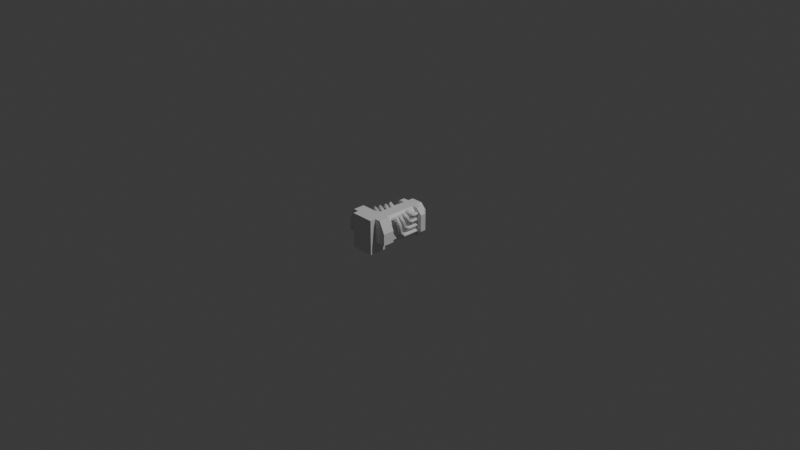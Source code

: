 # Source: blamethrower.blend  (saved by Blender 4.0.36; exported with 4.5.12 LTS)
import bpy
from mathutils import Matrix  # noqa: F401  (used for matrix-valued properties, if any)

bpy.ops.wm.read_factory_settings(use_empty=True)
scene = bpy.context.scene
scene.name = 'Scene'

# ---- collections
col_collection = bpy.data.collections.new('Collection'); scene.collection.children.link(col_collection)

# ---- materials (node trees are filled in below, after node groups)
mat_material = bpy.data.materials.new('Material')
mat_material.alpha_threshold = 0.0
mat_material.use_transparent_shadow = False
mat_material.roughness = 0.5
mat_material.line_color = (0.0, 0.0, 0.0, 1.0)

# ---- material node trees
mat_material.use_nodes = True; mat_material.node_tree.nodes.clear()
_N = mat_material.node_tree.nodes; _L = mat_material.node_tree.links
n0 = _N.new('ShaderNodeOutputMaterial'); n0.name = 'Material Output'; n0.location = (300, 300)
n1 = _N.new('ShaderNodeBsdfPrincipled'); n1.name = 'Principled BSDF'; n1.location = (10, 300)
n1.inputs[3].default_value = 1.45
_L.new(n1.outputs[0], n0.inputs[0])
n0.is_active_output = True

# ---- world
world_world = bpy.data.worlds.new('World'); scene.world = world_world
world_world.use_nodes = True; world_world.node_tree.nodes.clear()
_N = world_world.node_tree.nodes; _L = world_world.node_tree.links
n0 = _N.new('ShaderNodeOutputWorld'); n0.name = 'World Output'; n0.location = (300, 300)
n1 = _N.new('ShaderNodeBackground'); n1.name = 'Background'; n1.location = (10, 300)
n1.inputs[0].default_value = (0.05088, 0.05088, 0.05088, 1.0)
_L.new(n1.outputs[0], n0.inputs[0])
n0.is_active_output = True
world_world.color = (0.05088, 0.05088, 0.05088)
world_world.use_sun_shadow = False
world_world.sun_shadow_jitter_overblur = 0.0

# ---- cameras
cam_camera = bpy.data.cameras.new('Camera')
cam_camera.clip_end = 100.0
cam_camera.ortho_scale = 7.314

# ---- lights
light_light = bpy.data.lights.new('Light', 'POINT')
light_light.transmission_factor = 0.0
light_light.use_soft_falloff = False
light_light.energy = 1000.0
light_light.shadow_soft_size = 0.1
light_light.shadow_maximum_resolution = 0.006
light_light.use_absolute_resolution = True

# ---- meshes
me_grid = bpy.data.meshes.new('Grid')
me_grid.from_pydata([(-0.5, -0.5, 0.0), (-0.4375, -0.5, 0.0), (-0.375, -0.5, 0.0), (-0.3125, -0.5, 0.0), (-0.25, -0.5, 0.0), (-0.1875, -0.5, 0.0), (-0.125, -0.5, 0.0), (-0.0625, -0.5, 0.0), (0.0, -0.5, 0.0), (0.0625, -0.5, 0.0), (0.125, -0.5, 0.0), (0.1875, -0.5, 0.0), (0.25, -0.5, 0.0), (0.3125, -0.5, 0.0), (0.375, -0.5, 0.0), (0.4375, -0.5, 0.0), (0.5, -0.5, 0.0), (-0.5, -0.4375, 0.0), (-0.4375, -0.4375, 0.0), (-0.375, -0.4375, 0.0), (-0.3125, -0.4375, 0.0), (-0.25, -0.4375, 0.0), (-0.1875, -0.4375, 0.0), (-0.125, -0.4375, 0.0), (-0.0625, -0.4375, 0.0), (0.0, -0.4375, 0.0), (0.0625, -0.4375, 0.0), (0.125, -0.4375, 0.0), (0.1875, -0.4375, 0.0), (0.25, -0.4375, 0.0), (0.3125, -0.4375, 0.0), (0.375, -0.4375, 0.0), (0.4375, -0.4375, 0.0), (0.5, -0.4375, 0.0), (-0.5, -0.375, 0.0), (-0.4375, -0.375, 0.0), (-0.375, -0.375, 0.0), (-0.3125, -0.375, 0.0), (-0.25, -0.375, 0.0), (-0.1875, -0.375, 0.0), (-0.125, -0.375, 0.0), (-0.0625, -0.375, 0.0), (0.0, -0.375, 0.0), (0.0625, -0.375, 0.0), (0.125, -0.375, 0.0), (0.1875, -0.375, 0.0), (0.25, -0.375, 0.0), (0.3125, -0.375, 0.0), (0.375, -0.375, 0.0), (0.4375, -0.375, 0.0), (0.5, -0.375, 0.0), (-0.5, -0.3125, 0.0), (-0.4375, -0.3125, 0.0), (-0.375, -0.3125, 0.0), (-0.3125, -0.3125, 0.0), (-0.25, -0.3125, 0.0), (-0.1875, -0.3125, 0.0), (-0.125, -0.3125, 0.0), (-0.0625, -0.3125, 0.0), (0.0, -0.3125, 0.0), (0.0625, -0.3125, 0.0), (0.125, -0.3125, 0.0), (0.1875, -0.3125, 0.0), (0.25, -0.3125, 0.0), (0.3125, -0.3125, 0.0), (0.375, -0.3125, 0.0), (0.4375, -0.3125, 0.0), (0.5, -0.3125, 0.0), (-0.5, -0.25, 0.0), (-0.4375, -0.25, 0.0), (-0.375, -0.25, 0.0), (-0.3125, -0.25, 0.0), (-0.25, -0.25, 0.0), (-0.1875, -0.25, 0.0), (-0.125, -0.25, 0.0), (-0.0625, -0.25, 0.0), (0.0, -0.25, 0.0), (0.0625, -0.25, 0.0), (0.125, -0.25, 0.0), (0.1875, -0.25, 0.0), (0.25, -0.25, 0.0), (0.3125, -0.25, 0.0), (0.375, -0.25, 0.0), (0.4375, -0.25, 0.0), (0.5, -0.25, 0.0), (-0.5, -0.1875, 0.0), (-0.4375, -0.1875, 0.0), (-0.375, -0.1875, 0.0), (-0.3125, -0.1875, 0.0), (-0.25, -0.1875, 0.0), (-0.1875, -0.1875, 0.0), (-0.125, -0.1875, 0.0), (-0.0625, -0.1875, 0.0), (0.0, -0.1875, 0.0), (0.0625, -0.1875, 0.0), (0.125, -0.1875, 0.0), (0.1875, -0.1875, 0.0), (0.25, -0.1875, 0.0), (0.3125, -0.1875, 0.0), (0.375, -0.1875, 0.0), (0.4375, -0.1875, 0.0), (0.5, -0.1875, 0.0), (-0.5, -0.125, 0.0), (-0.4375, -0.125, 0.0), (-0.375, -0.125, 0.0), (-0.3125, -0.125, 0.0), (-0.25, -0.125, 0.0), (-0.1875, -0.125, 0.0), (-0.125, -0.125, 0.0), (-0.0625, -0.125, 0.0), (0.0, -0.125, 0.0), (0.0625, -0.125, 0.0), (0.125, -0.125, 0.0), (0.1875, -0.125, 0.0), (0.25, -0.125, 0.0), (0.3125, -0.125, 0.0), (0.375, -0.125, 0.0), (0.4375, -0.125, 0.0), (0.5, -0.125, 0.0), (-0.5, -0.0625, 0.0), (-0.4375, -0.0625, 0.0), (-0.375, -0.0625, 0.0), (-0.3125, -0.0625, 0.0), (-0.25, -0.0625, 0.0), (-0.1875, -0.0625, 0.0), (-0.125, -0.0625, 0.0), (-0.0625, -0.0625, 0.0), (0.0, -0.0625, 0.0), (0.0625, -0.0625, 0.0), (0.125, -0.0625, 0.0), (0.1875, -0.0625, 0.0), (0.25, -0.0625, 0.0), (0.3125, -0.0625, 0.0), (0.375, -0.0625, 0.0), (0.4375, -0.0625, 0.0), (0.5, -0.0625, 0.0), (-0.5, 0.0, 0.0), (-0.4375, 0.0, 0.0), (-0.375, 0.0, 0.0), (-0.3125, 0.0, 0.0), (-0.25, 0.0, 0.0), (-0.1875, 0.0, 0.0), (-0.125, 0.0, 0.0), (-0.0625, 0.0, 0.0), (0.0, 0.0, 0.0), (0.0625, 0.0, 0.0), (0.125, 0.0, 0.0), (0.1875, 0.0, 0.0), (0.25, 0.0, 0.0), (0.3125, 0.0, 0.0), (0.375, 0.0, 0.0), (0.4375, 0.0, 0.0), (0.5, 0.0, 0.0), (-0.5, 0.0625, 0.0), (-0.4375, 0.0625, 0.0), (-0.375, 0.0625, 0.0), (-0.3125, 0.0625, 0.0), (-0.25, 0.0625, 0.0), (-0.1875, 0.0625, 0.0), (-0.125, 0.0625, 0.0), (-0.0625, 0.0625, 0.0), (0.0, 0.0625, 0.0), (0.0625, 0.0625, 0.0), (0.125, 0.0625, 0.0), (0.1875, 0.0625, 0.0), (0.25, 0.0625, 0.0), (0.3125, 0.0625, 0.0), (0.375, 0.0625, 0.0), (0.4375, 0.0625, 0.0), (0.5, 0.0625, 0.0), (-0.5, 0.125, 0.0), (-0.4375, 0.125, 0.0), (-0.375, 0.125, 0.0), (-0.3125, 0.125, 0.0), (-0.25, 0.125, 0.0), (-0.1875, 0.125, 0.0), (-0.125, 0.125, 0.0), (-0.0625, 0.125, 0.0), (0.0, 0.125, 0.0), (0.0625, 0.125, 0.0), (0.125, 0.125, 0.0), (0.1875, 0.125, 0.0), (0.25, 0.125, 0.0), (0.3125, 0.125, 0.0), (0.375, 0.125, 0.0), (0.4375, 0.125, 0.0), (0.5, 0.125, 0.0), (-0.5, 0.1875, 0.0), (-0.4375, 0.1875, 0.0), (-0.375, 0.1875, 0.0), (-0.3125, 0.1875, 0.0), (-0.25, 0.1875, 0.0), (-0.1875, 0.1875, 0.0), (-0.125, 0.1875, 0.0), (-0.0625, 0.1875, 0.0), (0.0, 0.1875, 0.0), (0.0625, 0.1875, 0.0), (0.125, 0.1875, 0.0), (0.1875, 0.1875, 0.0), (0.25, 0.1875, 0.0), (0.3125, 0.1875, 0.0), (0.375, 0.1875, 0.0), (0.4375, 0.1875, 0.0), (0.5, 0.1875, 0.0), (-0.5, 0.25, 0.0), (-0.4375, 0.25, 0.0), (-0.375, 0.25, 0.0), (-0.3125, 0.25, 0.0), (-0.25, 0.25, 0.0), (-0.1875, 0.25, 0.0), (-0.125, 0.25, 0.0), (-0.0625, 0.25, 0.0), (0.0, 0.25, 0.0), (0.0625, 0.25, 0.0), (0.125, 0.25, 0.0), (0.1875, 0.25, 0.0), (0.25, 0.25, 0.0), (0.3125, 0.25, 0.0), (0.375, 0.25, 0.0), (0.4375, 0.25, 0.0), (0.5, 0.25, 0.0), (-0.5, 0.3125, 0.0), (-0.4375, 0.3125, 0.0), (-0.375, 0.3125, 0.0), (-0.3125, 0.3125, 0.0), (-0.25, 0.3125, 0.0), (-0.1875, 0.3125, 0.0), (-0.125, 0.3125, 0.0), (-0.0625, 0.3125, 0.0), (0.0, 0.3125, 0.0), (0.0625, 0.3125, 0.0), (0.125, 0.3125, 0.0), (0.1875, 0.3125, 0.0), (0.25, 0.3125, 0.0), (0.3125, 0.3125, 0.0), (0.375, 0.3125, 0.0), (0.4375, 0.3125, 0.0), (0.5, 0.3125, 0.0), (-0.5, 0.375, 0.0), (-0.4375, 0.375, 0.0), (-0.375, 0.375, 0.0), (-0.3125, 0.375, 0.0), (-0.25, 0.375, 0.0), (-0.1875, 0.375, 0.0), (-0.125, 0.375, 0.0), (-0.0625, 0.375, 0.0), (0.0, 0.375, 0.0), (0.0625, 0.375, 0.0), (0.125, 0.375, 0.0), (0.1875, 0.375, 0.0), (0.25, 0.375, 0.0), (0.3125, 0.375, 0.0), (0.375, 0.375, 0.0), (0.4375, 0.375, 0.0), (0.5, 0.375, 0.0), (-0.5, 0.4375, 0.0), (-0.4375, 0.4375, 0.0), (-0.375, 0.4375, 0.0), (-0.3125, 0.4375, 0.0), (-0.25, 0.4375, 0.0), (-0.1875, 0.4375, 0.0), (-0.125, 0.4375, 0.0), (-0.0625, 0.4375, 0.0), (0.0, 0.4375, 0.0), (0.0625, 0.4375, 0.0), (0.125, 0.4375, 0.0), (0.1875, 0.4375, 0.0), (0.25, 0.4375, 0.0), (0.3125, 0.4375, 0.0), (0.375, 0.4375, 0.0), (0.4375, 0.4375, 0.0), (0.5, 0.4375, 0.0), (-0.5, 0.5, 0.0), (-0.4375, 0.5, 0.0), (-0.375, 0.5, 0.0), (-0.3125, 0.5, 0.0), (-0.25, 0.5, 0.0), (-0.1875, 0.5, 0.0), (-0.125, 0.5, 0.0), (-0.0625, 0.5, 0.0), (0.0, 0.5, 0.0), (0.0625, 0.5, 0.0), (0.125, 0.5, 0.0), (0.1875, 0.5, 0.0), (0.25, 0.5, 0.0), (0.3125, 0.5, 0.0), (0.375, 0.5, 0.0), (0.4375, 0.5, 0.0), (0.5, 0.5, 0.0)], [(17, 0), (0, 1), (1, 18), (18, 17), (1, 2), (2, 19), (19, 18), (2, 3), (3, 20), (20, 19), (3, 4), (4, 21), (21, 20), (4, 5), (5, 22), (22, 21), (5, 6), (6, 23), (23, 22), (6, 7), (7, 24), (24, 23), (7, 8), (8, 25), (25, 24), (8, 9), (9, 26), (26, 25), (9, 10), (10, 27), (27, 26), (10, 11), (11, 28), (28, 27), (11, 12), (12, 29), (29, 28), (12, 13), (13, 30), (30, 29), (13, 14), (14, 31), (31, 30), (14, 15), (15, 32), (32, 31), (15, 16), (16, 33), (33, 32), (34, 17), (18, 35), (35, 34), (19, 36), (36, 35), (20, 37), (37, 36), (21, 38), (38, 37), (22, 39), (39, 38), (23, 40), (40, 39), (24, 41), (41, 40), (25, 42), (42, 41), (26, 43), (43, 42), (27, 44), (44, 43), (28, 45), (45, 44), (29, 46), (46, 45), (30, 47), (47, 46), (31, 48), (48, 47), (32, 49), (49, 48), (33, 50), (50, 49), (51, 34), (35, 52), (52, 51), (36, 53), (53, 52), (37, 54), (54, 53), (38, 55), (55, 54), (39, 56), (56, 55), (40, 57), (57, 56), (41, 58), (58, 57), (42, 59), (59, 58), (43, 60), (60, 59), (44, 61), (61, 60), (45, 62), (62, 61), (46, 63), (63, 62), (47, 64), (64, 63), (48, 65), (65, 64), (49, 66), (66, 65), (50, 67), (67, 66), (68, 51), (52, 69), (69, 68), (53, 70), (70, 69), (54, 71), (71, 70), (55, 72), (72, 71), (56, 73), (73, 72), (57, 74), (74, 73), (58, 75), (75, 74), (59, 76), (76, 75), (60, 77), (77, 76), (61, 78), (78, 77), (62, 79), (79, 78), (63, 80), (80, 79), (64, 81), (81, 80), (65, 82), (82, 81), (66, 83), (83, 82), (67, 84), (84, 83), (85, 68), (69, 86), (86, 85), (70, 87), (87, 86), (71, 88), (88, 87), (72, 89), (89, 88), (73, 90), (90, 89), (74, 91), (91, 90), (75, 92), (92, 91), (76, 93), (93, 92), (77, 94), (94, 93), (78, 95), (95, 94), (79, 96), (96, 95), (80, 97), (97, 96), (81, 98), (98, 97), (82, 99), (99, 98), (83, 100), (100, 99), (84, 101), (101, 100), (102, 85), (86, 103), (103, 102), (87, 104), (104, 103), (88, 105), (105, 104), (89, 106), (106, 105), (90, 107), (107, 106), (91, 108), (108, 107), (92, 109), (109, 108), (93, 110), (110, 109), (94, 111), (111, 110), (95, 112), (112, 111), (96, 113), (113, 112), (97, 114), (114, 113), (98, 115), (115, 114), (99, 116), (116, 115), (100, 117), (117, 116), (101, 118), (118, 117), (119, 102), (103, 120), (120, 119), (104, 121), (121, 120), (105, 122), (122, 121), (106, 123), (123, 122), (107, 124), (124, 123), (108, 125), (125, 124), (109, 126), (126, 125), (110, 127), (127, 126), (111, 128), (128, 127), (112, 129), (129, 128), (113, 130), (130, 129), (114, 131), (131, 130), (115, 132), (132, 131), (116, 133), (133, 132), (117, 134), (134, 133), (118, 135), (135, 134), (136, 119), (120, 137), (137, 136), (121, 138), (138, 137), (122, 139), (139, 138), (123, 140), (140, 139), (124, 141), (141, 140), (125, 142), (142, 141), (126, 143), (143, 142), (127, 144), (144, 143), (128, 145), (145, 144), (129, 146), (146, 145), (130, 147), (147, 146), (131, 148), (148, 147), (132, 149), (149, 148), (133, 150), (150, 149), (134, 151), (151, 150), (135, 152), (152, 151), (153, 136), (137, 154), (154, 153), (138, 155), (155, 154), (139, 156), (156, 155), (140, 157), (157, 156), (141, 158), (158, 157), (142, 159), (159, 158), (143, 160), (160, 159), (144, 161), (161, 160), (145, 162), (162, 161), (146, 163), (163, 162), (147, 164), (164, 163), (148, 165), (165, 164), (149, 166), (166, 165), (150, 167), (167, 166), (151, 168), (168, 167), (152, 169), (169, 168), (170, 153), (154, 171), (171, 170), (155, 172), (172, 171), (156, 173), (173, 172), (157, 174), (174, 173), (158, 175), (175, 174), (159, 176), (176, 175), (160, 177), (177, 176), (161, 178), (178, 177), (162, 179), (179, 178), (163, 180), (180, 179), (164, 181), (181, 180), (165, 182), (182, 181), (166, 183), (183, 182), (167, 184), (184, 183), (168, 185), (185, 184), (169, 186), (186, 185), (187, 170), (171, 188), (188, 187), (172, 189), (189, 188), (173, 190), (190, 189), (174, 191), (191, 190), (175, 192), (192, 191), (176, 193), (193, 192), (177, 194), (194, 193), (178, 195), (195, 194), (179, 196), (196, 195), (180, 197), (197, 196), (181, 198), (198, 197), (182, 199), (199, 198), (183, 200), (200, 199), (184, 201), (201, 200), (185, 202), (202, 201), (186, 203), (203, 202), (204, 187), (188, 205), (205, 204), (189, 206), (206, 205), (190, 207), (207, 206), (191, 208), (208, 207), (192, 209), (209, 208), (193, 210), (210, 209), (194, 211), (211, 210), (195, 212), (212, 211), (196, 213), (213, 212), (197, 214), (214, 213), (198, 215), (215, 214), (199, 216), (216, 215), (200, 217), (217, 216), (201, 218), (218, 217), (202, 219), (219, 218), (203, 220), (220, 219), (221, 204), (205, 222), (222, 221), (206, 223), (223, 222), (207, 224), (224, 223), (208, 225), (225, 224), (209, 226), (226, 225), (210, 227), (227, 226), (211, 228), (228, 227), (212, 229), (229, 228), (213, 230), (230, 229), (214, 231), (231, 230), (215, 232), (232, 231), (216, 233), (233, 232), (217, 234), (234, 233), (218, 235), (235, 234), (219, 236), (236, 235), (220, 237), (237, 236), (238, 221), (222, 239), (239, 238), (223, 240), (240, 239), (224, 241), (241, 240), (225, 242), (242, 241), (226, 243), (243, 242), (227, 244), (244, 243), (228, 245), (245, 244), (229, 246), (246, 245), (230, 247), (247, 246), (231, 248), (248, 247), (232, 249), (249, 248), (233, 250), (250, 249), (234, 251), (251, 250), (235, 252), (252, 251), (236, 253), (253, 252), (237, 254), (254, 253), (255, 238), (239, 256), (256, 255), (240, 257), (257, 256), (241, 258), (258, 257), (242, 259), (259, 258), (243, 260), (260, 259), (244, 261), (261, 260), (245, 262), (262, 261), (246, 263), (263, 262), (247, 264), (264, 263), (248, 265), (265, 264), (249, 266), (266, 265), (250, 267), (267, 266), (251, 268), (268, 267), (252, 269), (269, 268), (253, 270), (270, 269), (254, 271), (271, 270), (272, 255), (256, 273), (273, 272), (257, 274), (274, 273), (258, 275), (275, 274), (259, 276), (276, 275), (260, 277), (277, 276), (261, 278), (278, 277), (262, 279), (279, 278), (263, 280), (280, 279), (264, 281), (281, 280), (265, 282), (282, 281), (266, 283), (283, 282), (267, 284), (284, 283), (268, 285), (285, 284), (269, 286), (286, 285), (270, 287), (287, 286), (271, 288), (288, 287)], [])
_uv = me_grid.uv_layers.new(name='UVMap')
_uv.uv.foreach_set('vector', [])
me_grid.update()
me_cube_001 = bpy.data.meshes.new('Cube.001')
me_cube_001.from_pydata([(-0.125, -0.0625, 0.0), (-0.125, -0.0625, 0.1875), (-0.125, 0.0, 0.0), (-0.125, 0.0, 0.1875), (0.125, -0.0625, 0.0), (0.125, -0.0625, 0.1875), (0.125, 0.0, 0.0), (0.125, 0.0, 0.1875), (-0.125, 0.6875, -0.0625), (-0.125, 0.6875, 0.0625), (0.125, 0.6875, -0.0625), (0.125, 0.6875, 0.0625), (-0.125, 0.5625, 0.0625), (-0.125, 0.5625, -0.0625), (0.125, 0.5625, -0.0625), (0.125, 0.5625, 0.0625), (0.0625, 0.6875, -0.125), (-0.0625, 0.6875, -0.125), (-0.0625, 0.6875, 0.125), (0.0625, 0.6875, 0.125), (-0.0625, 0.5625, 0.125), (0.0625, 0.5625, 0.125), (-0.125, 0.125, 0.1875), (-0.125, 0.125, 0.0), (0.125, 0.125, 0.0), (0.125, 0.125, 0.1875), (0.1875, 0.0, 0.1875), (0.25, 0.0, 0.0625), (0.1875, 0.125, 0.1875), (0.25, 0.125, 0.0625), (-0.1875, 0.0, 0.1875), (-0.25, 0.0, 0.0625), (-0.1875, 0.125, 0.1875), (-0.25, 0.125, 0.0625), (-0.125, 0.0, -0.1875), (-0.125, -0.0625, -0.1875), (0.125, 0.0, -0.1875), (0.125, -0.0625, -0.1875), (0.125, 0.125, -0.1875), (-0.125, 0.125, -0.1875), (0.125, 0.0, -0.0625), (0.125, 0.125, -0.0625), (-0.125, 0.0, -0.0625), (-0.125, 0.125, -0.0625), (0.25, 0.0, -0.0625), (0.25, 0.125, -0.0625), (-0.25, 0.0, -0.0625), (-0.25, 0.125, -0.0625), (-0.125, 0.625, -0.0625), (0.125, 0.625, -0.0625), (0.125, 0.625, 0.0625), (-0.125, 0.625, 0.0625), (-0.0625, 0.625, -0.125), (0.0625, 0.625, -0.125), (0.0625, 0.625, 0.125), (-0.0625, 0.625, 0.125), (-0.125, 0.625, -0.125), (-0.125, 0.5625, -0.125), (0.0625, 0.5625, -0.1875), (-0.0625, 0.5625, -0.1875), (-0.0625, 0.625, -0.1875), (0.125, 0.5625, -0.125), (0.125, 0.625, -0.125), (0.0625, 0.625, -0.1875), (0.1875, 0.5625, 0.0625), (0.1875, 0.5625, -0.0625), (0.1875, 0.625, 0.0625), (0.125, 0.625, 0.125), (0.125, 0.5625, 0.125), (0.1875, 0.625, -0.0625), (0.125, 0.5625, -0.1875), (0.1875, 0.5625, -0.125), (0.1875, 0.625, -0.125), (0.125, 0.625, -0.1875), (-0.1875, 0.5625, 0.0625), (-0.1875, 0.5625, -0.0625), (-0.125, 0.5625, 0.125), (-0.1875, 0.625, 0.0625), (-0.125, 0.625, 0.125), (-0.1875, 0.625, -0.0625), (-0.1875, 0.625, -0.125), (-0.1875, 0.5625, -0.125), (-0.125, 0.625, -0.1875), (-0.125, 0.5625, -0.1875), (-0.125, 0.125, 0.0625), (-0.125, 0.125, -0.0625), (0.125, 0.125, 0.0625), (0.125, 0.125, -0.0625), (-0.0625, 0.125, 0.125), (0.0625, 0.125, 0.125), (0.0625, 0.125, -0.1875), (-0.0625, 0.125, -0.1875), (0.125, 0.125, -0.125), (-0.125, 0.125, -0.125)], [], [(0, 1, 3, 2), (24, 25, 28, 29, 45, 41), (6, 7, 5, 4), (4, 5, 1, 0), (7, 3, 1, 5), (49, 53, 16, 10), (21, 68, 67, 54), (66, 64, 65, 71, 72, 69), (71, 70, 73, 72), (66, 67, 68, 64), (55, 20, 21, 54), (51, 55, 18, 9), (62, 72, 73, 63), (23, 22, 25, 24), (23, 24, 41, 38, 39, 43), (3, 7, 25, 22), (31, 33, 47, 46), (26, 27, 29, 28), (7, 6, 40, 44, 27, 26), (29, 27, 44, 45), (25, 7, 26, 28), (31, 30, 32, 33), (22, 23, 43, 47, 33, 32), (2, 3, 30, 31, 46, 42), (3, 22, 32, 30), (34, 36, 37, 35), (36, 34, 39, 38), (0, 2, 42, 34, 35), (6, 4, 37, 36, 40), (4, 0, 35, 37), (43, 42, 46, 47), (40, 41, 45, 44), (43, 39, 34, 42), (40, 36, 38, 41), (11, 19, 54, 50), (13, 75, 81, 57), (18, 55, 54, 19), (8, 17, 52, 48), (16, 53, 52, 17), (11, 50, 49, 10), (8, 48, 51, 9), (53, 63, 60, 52), (63, 58, 59, 60), (48, 79, 77, 51), (54, 67, 66, 50), (49, 62, 63, 53), (52, 60, 56, 48), (13, 57, 93, 85), (10, 16, 17, 8, 9, 18, 19, 11), (55, 78, 76, 20), (63, 73, 70, 58), (58, 70, 71, 61), (49, 69, 72, 62), (50, 66, 69, 49), (14, 65, 64, 15), (15, 64, 68, 21), (61, 71, 65, 14), (74, 76, 78, 77), (80, 82, 83, 81), (79, 80, 81, 75, 74, 77), (59, 83, 82, 60), (56, 80, 79, 48), (12, 74, 75, 13), (20, 76, 74, 12), (51, 77, 78, 55), (60, 82, 80, 56), (57, 81, 83, 59), (84, 85, 93, 91, 90, 92, 87, 86, 89, 88), (20, 12, 84, 88), (58, 61, 92, 90), (12, 13, 85, 84), (14, 15, 86, 87), (15, 21, 89, 86), (57, 59, 91, 93), (61, 14, 87, 92), (59, 58, 90, 91), (21, 20, 88, 89)])
_uv = me_cube_001.uv_layers.new(name='UVMap')
_uv.uv.foreach_set('vector', [0.375, 0.0, 0.625, 0.0, 0.625, 0.25, 0.375, 0.25, 0.375, 0.5, 0.625, 0.5, 0.625, 0.5, 0.375, 0.5, 0.375, 0.5, 0.375, 0.5, 0.375, 0.5, 0.625, 0.5, 0.625, 0.75, 0.375, 0.75, 0.375, 0.75, 0.625, 0.75, 0.625, 1.0, 0.375, 1.0, 0.625, 0.5, 0.875, 0.5, 0.875, 0.75, 0.625, 0.75, 0.375, 0.5, 0.375, 0.5, 0.375, 0.5, 0.375, 0.5, 0.625, 0.5, 0.625, 0.5, 0.625, 0.5, 0.625, 0.5, 0.625, 0.5, 0.625, 0.5, 0.375, 0.5, 0.375, 0.5, 0.375, 0.5, 0.375, 0.5, 0.375, 0.5, 0.375, 0.5, 0.375, 0.5, 0.375, 0.5, 0.625, 0.5, 0.625, 0.5, 0.625, 0.5, 0.625, 0.5, 0.625, 0.25, 0.625, 0.25, 0.625, 0.5, 0.625, 0.5, 0.625, 0.25, 0.625, 0.25, 0.625, 0.25, 0.625, 0.25, 0.375, 0.5, 0.375, 0.5, 0.375, 0.5, 0.375, 0.5, 0.375, 0.25, 0.625, 0.25, 0.625, 0.5, 0.375, 0.5, 0.375, 0.25, 0.375, 0.5, 0.375, 0.5, 0.375, 0.5, 0.375, 0.25, 0.375, 0.25, 0.875, 0.5, 0.625, 0.5, 0.625, 0.5, 0.875, 0.5, 0.375, 0.25, 0.375, 0.25, 0.375, 0.25, 0.375, 0.25, 0.625, 0.5, 0.375, 0.5, 0.375, 0.5, 0.625, 0.5, 0.625, 0.5, 0.375, 0.5, 0.375, 0.5, 0.375, 0.5, 0.375, 0.5, 0.625, 0.5, 0.375, 0.5, 0.375, 0.5, 0.375, 0.5, 0.375, 0.5, 0.625, 0.5, 0.625, 0.5, 0.625, 0.5, 0.625, 0.5, 0.375, 0.25, 0.625, 0.25, 0.625, 0.25, 0.375, 0.25, 0.625, 0.25, 0.375, 0.25, 0.375, 0.25, 0.375, 0.25, 0.375, 0.25, 0.625, 0.25, 0.375, 0.25, 0.625, 0.25, 0.625, 0.25, 0.375, 0.25, 0.375, 0.25, 0.375, 0.25, 0.875, 0.5, 0.875, 0.5, 0.875, 0.5, 0.875, 0.5, 0.125, 0.5, 0.375, 0.5, 0.375, 0.75, 0.125, 0.75, 0.375, 0.5, 0.125, 0.5, 0.125, 0.5, 0.375, 0.5, 0.375, 0.0, 0.375, 0.25, 0.375, 0.25, 0.375, 0.25, 0.375, 0.0, 0.375, 0.5, 0.375, 0.75, 0.375, 0.75, 0.375, 0.5, 0.375, 0.5, 0.375, 0.75, 0.375, 1.0, 0.375, 1.0, 0.375, 0.75, 0.125, 0.5, 0.125, 0.5, 0.125, 0.5, 0.125, 0.5, 0.375, 0.5, 0.375, 0.5, 0.375, 0.5, 0.375, 0.5, 0.125, 0.5, 0.125, 0.5, 0.125, 0.5, 0.125, 0.5, 0.375, 0.5, 0.375, 0.5, 0.375, 0.5, 0.375, 0.5, 0.625, 0.5, 0.625, 0.5, 0.625, 0.5, 0.625, 0.5, 0.375, 0.25, 0.375, 0.25, 0.375, 0.25, 0.375, 0.25, 0.625, 0.25, 0.625, 0.25, 0.625, 0.5, 0.625, 0.5, 0.375, 0.25, 0.375, 0.25, 0.375, 0.25, 0.375, 0.25, 0.375, 0.5, 0.375, 0.5, 0.375, 0.25, 0.375, 0.25, 0.625, 0.5, 0.625, 0.5, 0.375, 0.5, 0.375, 0.5, 0.375, 0.25, 0.375, 0.25, 0.625, 0.25, 0.625, 0.25, 0.375, 0.5, 0.375, 0.5, 0.375, 0.25, 0.375, 0.25, 0.375, 0.5, 0.375, 0.5, 0.375, 0.25, 0.375, 0.25, 0.375, 0.25, 0.375, 0.25, 0.625, 0.25, 0.625, 0.25, 0.625, 0.5, 0.625, 0.5, 0.625, 0.5, 0.625, 0.5, 0.375, 0.5, 0.375, 0.5, 0.375, 0.5, 0.375, 0.5, 0.375, 0.25, 0.375, 0.25, 0.375, 0.25, 0.375, 0.25, 0.375, 0.25, 0.375, 0.25, 0.375, 0.25, 0.375, 0.25, 0.375, 0.5, 0.375, 0.5, 0.375, 0.25, 0.375, 0.25, 0.625, 0.25, 0.625, 0.25, 0.625, 0.5, 0.625, 0.5, 0.625, 0.25, 0.625, 0.25, 0.625, 0.25, 0.625, 0.25, 0.375, 0.5, 0.375, 0.5, 0.375, 0.5, 0.375, 0.5, 0.375, 0.5, 0.375, 0.5, 0.375, 0.5, 0.375, 0.5, 0.375, 0.5, 0.375, 0.5, 0.375, 0.5, 0.375, 0.5, 0.625, 0.5, 0.625, 0.5, 0.375, 0.5, 0.375, 0.5, 0.375, 0.5, 0.375, 0.5, 0.625, 0.5, 0.625, 0.5, 0.625, 0.5, 0.625, 0.5, 0.625, 0.5, 0.625, 0.5, 0.375, 0.5, 0.375, 0.5, 0.375, 0.5, 0.375, 0.5, 0.625, 0.25, 0.625, 0.25, 0.625, 0.25, 0.625, 0.25, 0.375, 0.25, 0.375, 0.25, 0.375, 0.25, 0.375, 0.25, 0.375, 0.25, 0.375, 0.25, 0.375, 0.25, 0.375, 0.25, 0.625, 0.25, 0.625, 0.25, 0.375, 0.25, 0.375, 0.25, 0.375, 0.25, 0.375, 0.25, 0.375, 0.25, 0.375, 0.25, 0.375, 0.25, 0.375, 0.25, 0.625, 0.25, 0.625, 0.25, 0.375, 0.25, 0.375, 0.25, 0.625, 0.25, 0.625, 0.25, 0.625, 0.25, 0.625, 0.25, 0.625, 0.25, 0.625, 0.25, 0.625, 0.25, 0.625, 0.25, 0.375, 0.25, 0.375, 0.25, 0.375, 0.25, 0.375, 0.25, 0.375, 0.25, 0.375, 0.25, 0.375, 0.25, 0.375, 0.25, 0.625, 0.25, 0.375, 0.25, 0.375, 0.25, 0.375, 0.25, 0.375, 0.5, 0.375, 0.5, 0.375, 0.5, 0.625, 0.5, 0.625, 0.5, 0.625, 0.25, 0.625, 0.25, 0.625, 0.25, 0.625, 0.25, 0.625, 0.25, 0.375, 0.5, 0.375, 0.5, 0.375, 0.5, 0.375, 0.5, 0.625, 0.25, 0.375, 0.25, 0.375, 0.25, 0.625, 0.25, 0.375, 0.5, 0.625, 0.5, 0.625, 0.5, 0.375, 0.5, 0.625, 0.5, 0.625, 0.5, 0.625, 0.5, 0.625, 0.5, 0.375, 0.25, 0.375, 0.25, 0.375, 0.25, 0.375, 0.25, 0.375, 0.5, 0.375, 0.5, 0.375, 0.5, 0.375, 0.5, 0.375, 0.25, 0.375, 0.5, 0.375, 0.5, 0.375, 0.25, 0.625, 0.5, 0.625, 0.25, 0.625, 0.25, 0.625, 0.5])
me_cube_001.materials.append(mat_material)
me_cube_001.update()

# ---- curves / text
cu_beziercurve = bpy.data.curves.new('BezierCurve', 'CURVE')
cu_beziercurve.dimensions = '3D'
_sp = cu_beziercurve.splines.new('BEZIER'); _sp.bezier_points.add(2)
_sp.bezier_points.foreach_set('co', [0.125, 0.0, 0.0625, 0.0625, 0.0625, 0.0625, 0.0625, 0.125, 0.0625])
_sp.bezier_points.foreach_set('handle_left', [0.1873, 0.0, 0.0001652, 0.0625, 0.006195, 0.0625, 0.0625, 0.1026, 0.0625])
_sp.bezier_points.foreach_set('handle_right', [-0.009775, 0.0, 0.1973, 0.0625, 0.125, 0.0625, 0.0625, 0.1396, 0.0625])
for _p, _l, _r in zip(_sp.bezier_points, ['ALIGNED', 'ALIGNED', 'ALIGNED'], ['ALIGNED', 'ALIGNED', 'ALIGNED']): _p.handle_left_type = _l; _p.handle_right_type = _r
_sp.order_u = 0
_sp.order_v = 0
_sp.resolution_u = 4
_sp = cu_beziercurve.splines.new('BEZIER'); _sp.bezier_points.add(2)
_sp.bezier_points.foreach_set('co', [0.125, -0.0625, 0.0625, 0.0625, 0.0375, 0.0, 0.0625, 0.125, 0.0])
_sp.bezier_points.foreach_set('handle_left', [0.1939, -0.0625, -0.006429, 0.0625, -0.04757, 0.0, 0.0625, 0.09537, 0.0])
_sp.bezier_points.foreach_set('handle_right', [-0.02403, -0.0625, 0.2115, 0.0625, 0.1, 0.0, 0.0625, 0.1367, 0.0])
for _p, _l, _r in zip(_sp.bezier_points, ['ALIGNED', 'ALIGNED', 'ALIGNED'], ['ALIGNED', 'ALIGNED', 'ALIGNED']): _p.handle_left_type = _l; _p.handle_right_type = _r
_sp.order_u = 0
_sp.order_v = 0
_sp.resolution_u = 4
_sp = cu_beziercurve.splines.new('BEZIER'); _sp.bezier_points.add(2)
_sp.bezier_points.foreach_set('co', [0.125, -0.125, 0.0625, 0.0625, 0.0, -0.0625, 0.0625, 0.125, -0.0625])
_sp.bezier_points.foreach_set('handle_left', [0.208, -0.125, -0.02051, 0.0625, -0.1228, -0.0625, 0.0625, 0.05764, -0.0625])
_sp.bezier_points.foreach_set('handle_right', [-0.05447, -0.125, 0.242, 0.0625, 0.0621, -0.0625, 0.0625, 0.1424, -0.0625])
for _p, _l, _r in zip(_sp.bezier_points, ['ALIGNED', 'ALIGNED', 'ALIGNED'], ['ALIGNED', 'ALIGNED', 'ALIGNED']): _p.handle_left_type = _l; _p.handle_right_type = _r
_sp.order_u = 0
_sp.order_v = 0
_sp.resolution_u = 4
_sp = cu_beziercurve.splines.new('BEZIER'); _sp.bezier_points.add(2)
_sp.bezier_points.foreach_set('co', [0.125, -0.1875, 0.0625, 0.0625, -0.0625, -0.125, 0.0625, 0.125, -0.125])
_sp.bezier_points.foreach_set('handle_left', [0.1655, -0.1875, 0.02204, 0.0625, -0.1581, -0.125, 0.0625, 0.07576, -0.125])
_sp.bezier_points.foreach_set('handle_right', [-0.07912, -0.1875, 0.2666, 0.0625, 0.0, -0.125, 0.0625, 0.1572, -0.125])
for _p, _l, _r in zip(_sp.bezier_points, ['ALIGNED', 'ALIGNED', 'ALIGNED'], ['ALIGNED', 'ALIGNED', 'ALIGNED']): _p.handle_left_type = _l; _p.handle_right_type = _r
_sp.order_u = 0
_sp.order_v = 0
_sp.resolution_u = 4
cu_beziercurve.materials.append(mat_material)
cu_beziercurve.use_path = True
cu_beziercurve.bevel_resolution = 0
cu_beziercurve.bevel_depth = 0.02575
cu_beziercurve.resolution_u = 4
cu_beziercurve.fill_mode = 'FULL'

# ---- objects
ob_light = bpy.data.objects.new('Light', light_light)
ob_camera = bpy.data.objects.new('Camera', cam_camera)
ob_grid = bpy.data.objects.new('Grid', me_grid)
ob_cube = bpy.data.objects.new('Cube', me_cube_001)
ob_beziercurve = bpy.data.objects.new('BezierCurve', cu_beziercurve)
ob_empty = bpy.data.objects.new('Empty', None)

# ---- transforms, parenting, visibility, modifiers, constraints
ob_light.location = (4.076, 1.005, 5.904)
ob_light.rotation_euler = (0.6503, 0.05522, 1.866)
ob_light.lock_rotations_4d = False
ob_light.empty_display_type = 'ARROWS'
ob_light.color = (0.0, 0.0, 0.0, 0.0)
ob_light.lineart.crease_threshold = 0.0
ob_camera.location = (7.359, -6.926, 4.958)
ob_camera.rotation_euler = (1.109, 0.0, 0.8149)
ob_camera.lock_rotations_4d = False
ob_camera.empty_display_type = 'ARROWS'
ob_camera.color = (0.0, 0.0, 0.0, 0.0)
ob_camera.display_type = 'WIRE'
ob_camera.lineart.crease_threshold = 0.0
ob_grid.location = (0.0, 0.0, 0.0)
ob_cube.location = (0.0, -0.4375, 0.0)
ob_beziercurve.location = (-0.1875, 0.0, 0.0)
_m = ob_beziercurve.modifiers.new('Mirror', 'MIRROR')
_m.mirror_object = ob_empty
ob_empty.location = (0.0, 0.1875, -0.4375)
ob_empty.scale = (2.227, 2.227, 2.227)

# ---- collection membership
col_collection.objects.link(ob_light)
col_collection.objects.link(ob_camera)
col_collection.objects.link(ob_grid)
col_collection.objects.link(ob_cube)
col_collection.objects.link(ob_beziercurve)
col_collection.objects.link(ob_empty)

# ---- scene / render settings (as saved in the file)
scene.camera = ob_camera
scene.frame_start = 1; scene.frame_end = 250; scene.frame_set(1)
scene.render.engine = 'BLENDER_EEVEE_NEXT'
scene.cycles.sampling_pattern = 'TABULATED_SOBOL'
scene.unit_settings.scale_length = 16.0
bpy.context.view_layer.update()
